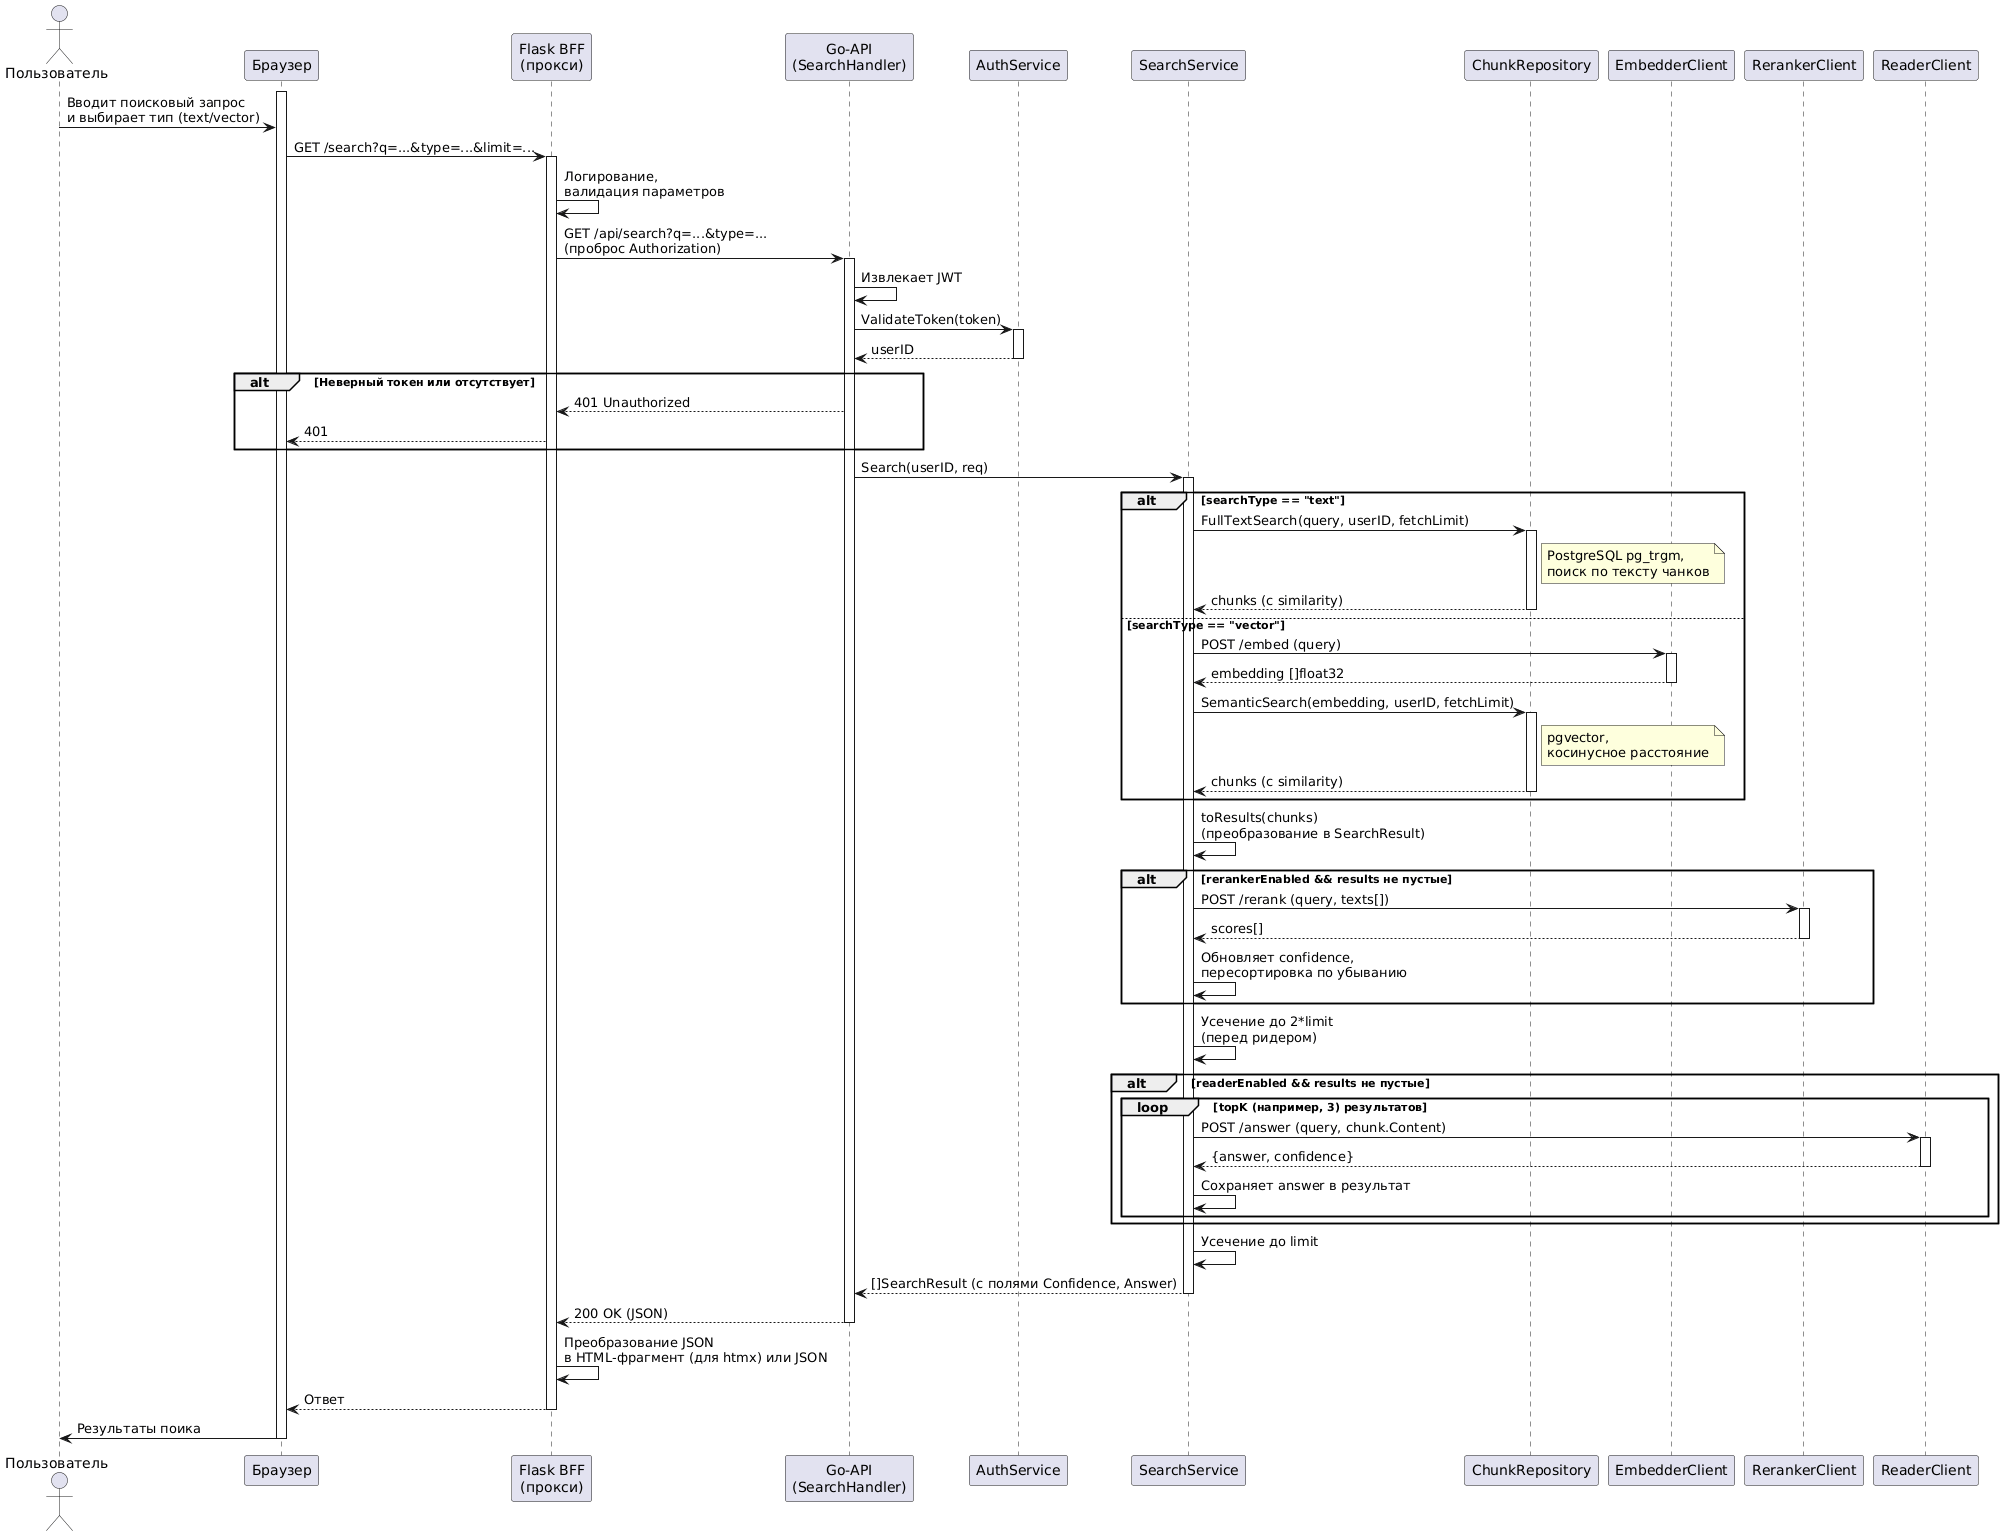

The diagram above was rendered by PlantUML. Its source (embedded in the PNG):
@startuml
actor Пользователь as User
participant "Браузер" as Browser
participant "Flask BFF\n(прокси)" as Flask
participant "Go-API\n(SearchHandler)" as GoHandler
participant "AuthService" as Auth
participant "SearchService" as SearchSvc
participant "ChunkRepository" as ChunkRepo
participant "EmbedderClient" as Embedder
participant "RerankerClient" as Reranker
participant "ReaderClient" as Reader


activate Browser
User -> Browser: Вводит поисковый запрос\nи выбирает тип (text/vector)
Browser -> Flask: GET /search?q=...&type=...&limit=...
activate Flask

Flask -> Flask: Логирование,\nвалидация параметров
Flask -> GoHandler: GET /api/search?q=...&type=...\n(проброс Authorization)
activate GoHandler

GoHandler -> GoHandler: Извлекает JWT
GoHandler -> Auth: ValidateToken(token)
activate Auth
Auth --> GoHandler: userID
deactivate Auth

alt Неверный токен или отсутствует
    GoHandler --> Flask: 401 Unauthorized
    Flask --> Browser: 401
end

GoHandler -> SearchSvc: Search(userID, req)
activate SearchSvc

alt searchType == "text"
    SearchSvc -> ChunkRepo: FullTextSearch(query, userID, fetchLimit)
    activate ChunkRepo
    note right of ChunkRepo: PostgreSQL pg_trgm,\nпоиск по тексту чанков
    ChunkRepo --> SearchSvc: chunks (с similarity)
    deactivate ChunkRepo
else searchType == "vector"
    SearchSvc -> Embedder: POST /embed (query)
    activate Embedder
    Embedder --> SearchSvc: embedding []float32
    deactivate Embedder
    SearchSvc -> ChunkRepo: SemanticSearch(embedding, userID, fetchLimit)
    activate ChunkRepo
    note right of ChunkRepo: pgvector,\nкосинусное расстояние
    ChunkRepo --> SearchSvc: chunks (с similarity)
    deactivate ChunkRepo
end

SearchSvc -> SearchSvc: toResults(chunks)\n(преобразование в SearchResult)

alt rerankerEnabled && results не пустые
    SearchSvc -> Reranker: POST /rerank (query, texts[])
    activate Reranker
    Reranker --> SearchSvc: scores[]
    deactivate Reranker
    SearchSvc -> SearchSvc: Обновляет confidence,\nпересортировка по убыванию
end

SearchSvc -> SearchSvc: Усечение до 2*limit\n(перед ридером)

alt readerEnabled && results не пустые
    loop topK (например, 3) результатов
        SearchSvc -> Reader: POST /answer (query, chunk.Content)
        activate Reader
        Reader --> SearchSvc: {answer, confidence}
        deactivate Reader
        SearchSvc -> SearchSvc: Сохраняет answer в результат
    end
end

SearchSvc -> SearchSvc: Усечение до limit
SearchSvc --> GoHandler: []SearchResult (с полями Confidence, Answer)
deactivate SearchSvc

GoHandler --> Flask: 200 OK (JSON)
deactivate GoHandler

Flask -> Flask: Преобразование JSON\nв HTML-фрагмент (для htmx) или JSON
Flask --> Browser: Ответ
deactivate Flask

Browser -> User: Результаты поика

deactivate Browser
@enduml